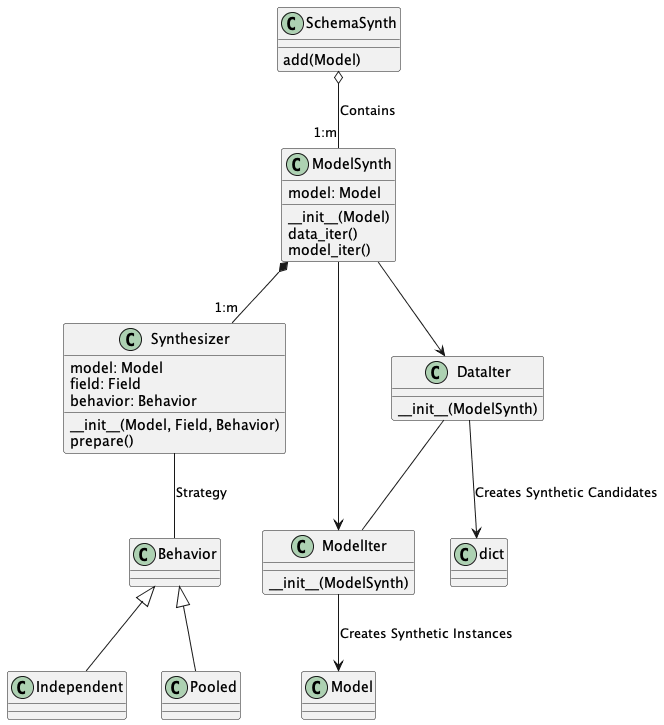

The diagram above was rendered by PlantUML. Its source (embedded in the PNG):
@startuml
class Synthesizer {
    model: Model
    field: Field
    behavior: Behavior
    __init__(Model, Field, Behavior)
    prepare()
}

class ModelSynth {
    model: Model
    __init__(Model)
    data_iter()
    model_iter()
}

class SchemaSynth {
    add(Model)
}

class ModelIter {
    __init__(ModelSynth)
}
class DataIter {
    __init__(ModelSynth)
}

SchemaSynth o-- "1:m" ModelSynth : Contains

ModelSynth *-- "1:m" Synthesizer

Synthesizer -- Behavior : Strategy

Behavior <|-- Independent
Behavior <|--Pooled

ModelSynth --> DataIter
ModelSynth --> ModelIter
DataIter -- ModelIter

ModelIter --> Model : Creates Synthetic Instances
DataIter --> dict : Creates Synthetic Candidates

class "dict[str, Any]" as dict
@enduml